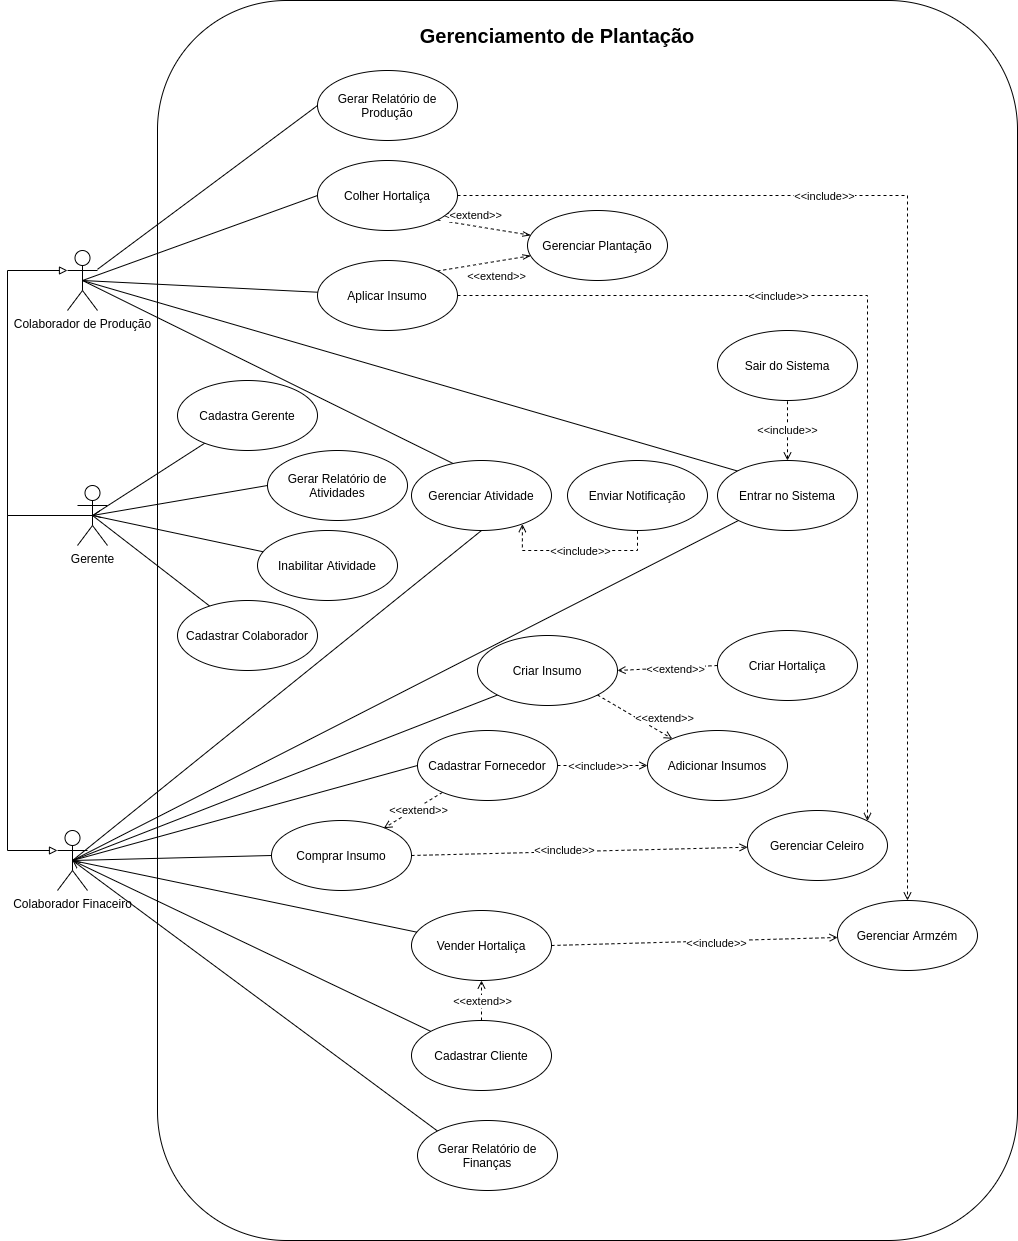

The diagram above was exported from draw.io. Its source (the exported page's mxGraphModel, read from the mxfile embedded in the PNG):
<mxGraphModel dx="1240" dy="1758" grid="1" gridSize="10" guides="1" tooltips="1" connect="1" arrows="1" fold="1" page="1" pageScale="1" pageWidth="827" pageHeight="1169" math="0" shadow="0">
  <root>
    <mxCell id="0" />
    <mxCell id="1" parent="0" />
    <mxCell id="-ifvsYcYRXXUxx4I0t9t-1" value="" style="rounded=1;whiteSpace=wrap;html=1;" vertex="1" parent="1">
      <mxGeometry x="160" y="-50" width="860" height="1240" as="geometry" />
    </mxCell>
    <mxCell id="-ifvsYcYRXXUxx4I0t9t-2" value="&lt;b&gt;&lt;font style=&quot;font-size: 20px&quot;&gt;Gerenciamento de Plantação&lt;/font&gt;&lt;/b&gt;" style="text;html=1;strokeColor=none;fillColor=none;align=center;verticalAlign=middle;whiteSpace=wrap;rounded=0;" vertex="1" parent="1">
      <mxGeometry x="260" y="-30" width="600" height="30" as="geometry" />
    </mxCell>
    <mxCell id="-ifvsYcYRXXUxx4I0t9t-11" style="rounded=0;orthogonalLoop=1;jettySize=auto;html=1;exitX=0.5;exitY=0.5;exitDx=0;exitDy=0;exitPerimeter=0;endArrow=none;endFill=0;" edge="1" parent="1" source="-ifvsYcYRXXUxx4I0t9t-3" target="-ifvsYcYRXXUxx4I0t9t-10">
      <mxGeometry relative="1" as="geometry" />
    </mxCell>
    <mxCell id="-ifvsYcYRXXUxx4I0t9t-12" style="rounded=0;orthogonalLoop=1;jettySize=auto;html=1;exitX=0.5;exitY=0.5;exitDx=0;exitDy=0;exitPerimeter=0;endArrow=none;endFill=0;" edge="1" parent="1" source="-ifvsYcYRXXUxx4I0t9t-3" target="-ifvsYcYRXXUxx4I0t9t-8">
      <mxGeometry relative="1" as="geometry" />
    </mxCell>
    <mxCell id="-ifvsYcYRXXUxx4I0t9t-13" style="edgeStyle=none;rounded=0;orthogonalLoop=1;jettySize=auto;html=1;endArrow=none;endFill=0;exitX=0.5;exitY=0.5;exitDx=0;exitDy=0;exitPerimeter=0;" edge="1" parent="1" source="-ifvsYcYRXXUxx4I0t9t-3" target="-ifvsYcYRXXUxx4I0t9t-9">
      <mxGeometry relative="1" as="geometry" />
    </mxCell>
    <mxCell id="-ifvsYcYRXXUxx4I0t9t-15" style="edgeStyle=orthogonalEdgeStyle;rounded=0;orthogonalLoop=1;jettySize=auto;html=1;exitX=0.5;exitY=0.5;exitDx=0;exitDy=0;exitPerimeter=0;entryX=0;entryY=0.3333333333333333;entryDx=0;entryDy=0;entryPerimeter=0;endArrow=block;endFill=0;" edge="1" parent="1" source="-ifvsYcYRXXUxx4I0t9t-3" target="-ifvsYcYRXXUxx4I0t9t-14">
      <mxGeometry relative="1" as="geometry">
        <Array as="points">
          <mxPoint x="10" y="465" />
          <mxPoint x="10" y="220" />
        </Array>
      </mxGeometry>
    </mxCell>
    <mxCell id="-ifvsYcYRXXUxx4I0t9t-17" style="edgeStyle=orthogonalEdgeStyle;rounded=0;orthogonalLoop=1;jettySize=auto;html=1;exitX=0.5;exitY=0.5;exitDx=0;exitDy=0;exitPerimeter=0;entryX=0;entryY=0.3333333333333333;entryDx=0;entryDy=0;entryPerimeter=0;endArrow=block;endFill=0;" edge="1" parent="1" source="-ifvsYcYRXXUxx4I0t9t-3" target="-ifvsYcYRXXUxx4I0t9t-16">
      <mxGeometry relative="1" as="geometry">
        <Array as="points">
          <mxPoint x="10" y="465" />
          <mxPoint x="10" y="800" />
        </Array>
      </mxGeometry>
    </mxCell>
    <mxCell id="-ifvsYcYRXXUxx4I0t9t-83" style="edgeStyle=none;rounded=0;orthogonalLoop=1;jettySize=auto;html=1;exitX=0.5;exitY=0.5;exitDx=0;exitDy=0;exitPerimeter=0;entryX=0;entryY=0.5;entryDx=0;entryDy=0;startArrow=open;startFill=0;endArrow=none;endFill=0;" edge="1" parent="1" source="-ifvsYcYRXXUxx4I0t9t-3" target="-ifvsYcYRXXUxx4I0t9t-82">
      <mxGeometry relative="1" as="geometry" />
    </mxCell>
    <mxCell id="-ifvsYcYRXXUxx4I0t9t-3" value="Gerente" style="shape=umlActor;verticalLabelPosition=bottom;verticalAlign=top;html=1;outlineConnect=0;" vertex="1" parent="1">
      <mxGeometry x="80" y="435" width="30" height="60" as="geometry" />
    </mxCell>
    <mxCell id="-ifvsYcYRXXUxx4I0t9t-8" value="Cadastra Gerente" style="ellipse;whiteSpace=wrap;html=1;" vertex="1" parent="1">
      <mxGeometry x="180" y="330" width="140" height="70" as="geometry" />
    </mxCell>
    <mxCell id="-ifvsYcYRXXUxx4I0t9t-9" value="Cadastrar Colaborador" style="ellipse;whiteSpace=wrap;html=1;" vertex="1" parent="1">
      <mxGeometry x="180" y="550" width="140" height="70" as="geometry" />
    </mxCell>
    <mxCell id="-ifvsYcYRXXUxx4I0t9t-10" value="Inabilitar Atividade" style="ellipse;whiteSpace=wrap;html=1;" vertex="1" parent="1">
      <mxGeometry x="260" y="480" width="140" height="70" as="geometry" />
    </mxCell>
    <mxCell id="-ifvsYcYRXXUxx4I0t9t-21" style="rounded=0;orthogonalLoop=1;jettySize=auto;html=1;exitX=0.5;exitY=0.5;exitDx=0;exitDy=0;exitPerimeter=0;entryX=0.304;entryY=0.05;entryDx=0;entryDy=0;endArrow=none;endFill=0;entryPerimeter=0;" edge="1" parent="1" source="-ifvsYcYRXXUxx4I0t9t-14" target="-ifvsYcYRXXUxx4I0t9t-18">
      <mxGeometry relative="1" as="geometry" />
    </mxCell>
    <mxCell id="-ifvsYcYRXXUxx4I0t9t-22" style="edgeStyle=none;rounded=0;orthogonalLoop=1;jettySize=auto;html=1;exitX=0.5;exitY=0.5;exitDx=0;exitDy=0;exitPerimeter=0;endArrow=none;endFill=0;entryX=0;entryY=0;entryDx=0;entryDy=0;" edge="1" parent="1" source="-ifvsYcYRXXUxx4I0t9t-14" target="-ifvsYcYRXXUxx4I0t9t-19">
      <mxGeometry relative="1" as="geometry">
        <mxPoint x="730" y="445" as="targetPoint" />
      </mxGeometry>
    </mxCell>
    <mxCell id="-ifvsYcYRXXUxx4I0t9t-27" style="edgeStyle=none;rounded=0;orthogonalLoop=1;jettySize=auto;html=1;exitX=0.5;exitY=0.5;exitDx=0;exitDy=0;exitPerimeter=0;entryX=0;entryY=0.5;entryDx=0;entryDy=0;endArrow=none;endFill=0;" edge="1" parent="1" source="-ifvsYcYRXXUxx4I0t9t-14" target="-ifvsYcYRXXUxx4I0t9t-26">
      <mxGeometry relative="1" as="geometry" />
    </mxCell>
    <mxCell id="-ifvsYcYRXXUxx4I0t9t-28" style="edgeStyle=none;rounded=0;orthogonalLoop=1;jettySize=auto;html=1;exitX=0.5;exitY=0.5;exitDx=0;exitDy=0;exitPerimeter=0;endArrow=none;endFill=0;" edge="1" parent="1" source="-ifvsYcYRXXUxx4I0t9t-14" target="-ifvsYcYRXXUxx4I0t9t-25">
      <mxGeometry relative="1" as="geometry" />
    </mxCell>
    <mxCell id="-ifvsYcYRXXUxx4I0t9t-14" value="Colaborador de Produção" style="shape=umlActor;verticalLabelPosition=bottom;verticalAlign=top;html=1;" vertex="1" parent="1">
      <mxGeometry x="70" y="200" width="30" height="60" as="geometry" />
    </mxCell>
    <mxCell id="-ifvsYcYRXXUxx4I0t9t-23" style="edgeStyle=none;rounded=0;orthogonalLoop=1;jettySize=auto;html=1;exitX=0.5;exitY=0.5;exitDx=0;exitDy=0;exitPerimeter=0;endArrow=none;endFill=0;entryX=0.5;entryY=1;entryDx=0;entryDy=0;" edge="1" parent="1" source="-ifvsYcYRXXUxx4I0t9t-16" target="-ifvsYcYRXXUxx4I0t9t-18">
      <mxGeometry relative="1" as="geometry" />
    </mxCell>
    <mxCell id="-ifvsYcYRXXUxx4I0t9t-24" style="edgeStyle=none;rounded=0;orthogonalLoop=1;jettySize=auto;html=1;exitX=0.5;exitY=0.5;exitDx=0;exitDy=0;exitPerimeter=0;endArrow=none;endFill=0;" edge="1" parent="1" source="-ifvsYcYRXXUxx4I0t9t-16" target="-ifvsYcYRXXUxx4I0t9t-19">
      <mxGeometry relative="1" as="geometry" />
    </mxCell>
    <mxCell id="-ifvsYcYRXXUxx4I0t9t-42" style="edgeStyle=none;rounded=0;orthogonalLoop=1;jettySize=auto;html=1;exitX=0.5;exitY=0.5;exitDx=0;exitDy=0;exitPerimeter=0;entryX=0;entryY=1;entryDx=0;entryDy=0;endArrow=none;endFill=0;" edge="1" parent="1" source="-ifvsYcYRXXUxx4I0t9t-16" target="-ifvsYcYRXXUxx4I0t9t-37">
      <mxGeometry relative="1" as="geometry" />
    </mxCell>
    <mxCell id="-ifvsYcYRXXUxx4I0t9t-43" style="edgeStyle=none;rounded=0;orthogonalLoop=1;jettySize=auto;html=1;exitX=0.5;exitY=0.5;exitDx=0;exitDy=0;exitPerimeter=0;entryX=0;entryY=0.5;entryDx=0;entryDy=0;endArrow=none;endFill=0;" edge="1" parent="1" source="-ifvsYcYRXXUxx4I0t9t-16" target="-ifvsYcYRXXUxx4I0t9t-39">
      <mxGeometry relative="1" as="geometry" />
    </mxCell>
    <mxCell id="-ifvsYcYRXXUxx4I0t9t-44" style="edgeStyle=none;rounded=0;orthogonalLoop=1;jettySize=auto;html=1;exitX=0.5;exitY=0.5;exitDx=0;exitDy=0;exitPerimeter=0;entryX=0;entryY=0.5;entryDx=0;entryDy=0;endArrow=none;endFill=0;" edge="1" parent="1" source="-ifvsYcYRXXUxx4I0t9t-16" target="-ifvsYcYRXXUxx4I0t9t-38">
      <mxGeometry relative="1" as="geometry" />
    </mxCell>
    <mxCell id="-ifvsYcYRXXUxx4I0t9t-45" style="edgeStyle=none;rounded=0;orthogonalLoop=1;jettySize=auto;html=1;exitX=0.5;exitY=0.5;exitDx=0;exitDy=0;exitPerimeter=0;endArrow=none;endFill=0;" edge="1" parent="1" source="-ifvsYcYRXXUxx4I0t9t-16" target="-ifvsYcYRXXUxx4I0t9t-40">
      <mxGeometry relative="1" as="geometry" />
    </mxCell>
    <mxCell id="-ifvsYcYRXXUxx4I0t9t-46" style="edgeStyle=none;rounded=0;orthogonalLoop=1;jettySize=auto;html=1;exitX=0.5;exitY=0.5;exitDx=0;exitDy=0;exitPerimeter=0;endArrow=none;endFill=0;" edge="1" parent="1" source="-ifvsYcYRXXUxx4I0t9t-16" target="-ifvsYcYRXXUxx4I0t9t-41">
      <mxGeometry relative="1" as="geometry" />
    </mxCell>
    <mxCell id="-ifvsYcYRXXUxx4I0t9t-89" style="edgeStyle=none;rounded=0;orthogonalLoop=1;jettySize=auto;html=1;exitX=0.5;exitY=0.5;exitDx=0;exitDy=0;exitPerimeter=0;entryX=0;entryY=0;entryDx=0;entryDy=0;startArrow=open;startFill=0;endArrow=none;endFill=0;" edge="1" parent="1" source="-ifvsYcYRXXUxx4I0t9t-16" target="-ifvsYcYRXXUxx4I0t9t-84">
      <mxGeometry relative="1" as="geometry" />
    </mxCell>
    <mxCell id="-ifvsYcYRXXUxx4I0t9t-16" value="Colaborador Finaceiro" style="shape=umlActor;verticalLabelPosition=bottom;verticalAlign=top;html=1;" vertex="1" parent="1">
      <mxGeometry x="60" y="780" width="30" height="60" as="geometry" />
    </mxCell>
    <mxCell id="-ifvsYcYRXXUxx4I0t9t-80" style="edgeStyle=orthogonalEdgeStyle;rounded=0;orthogonalLoop=1;jettySize=auto;html=1;exitX=0.792;exitY=0.909;exitDx=0;exitDy=0;entryX=0.5;entryY=1;entryDx=0;entryDy=0;dashed=1;endArrow=none;endFill=0;startArrow=open;startFill=0;exitPerimeter=0;" edge="1" parent="1" source="-ifvsYcYRXXUxx4I0t9t-18" target="-ifvsYcYRXXUxx4I0t9t-78">
      <mxGeometry relative="1" as="geometry">
        <Array as="points">
          <mxPoint x="525" y="500" />
          <mxPoint x="640" y="500" />
        </Array>
      </mxGeometry>
    </mxCell>
    <mxCell id="-ifvsYcYRXXUxx4I0t9t-81" value="&amp;lt;&amp;lt;include&amp;gt;&amp;gt;" style="edgeLabel;html=1;align=center;verticalAlign=middle;resizable=0;points=[];" vertex="1" connectable="0" parent="-ifvsYcYRXXUxx4I0t9t-80">
      <mxGeometry x="0.0457" relative="1" as="geometry">
        <mxPoint as="offset" />
      </mxGeometry>
    </mxCell>
    <mxCell id="-ifvsYcYRXXUxx4I0t9t-18" value="Gerenciar Atividade" style="ellipse;whiteSpace=wrap;html=1;" vertex="1" parent="1">
      <mxGeometry x="414" y="410" width="140" height="70" as="geometry" />
    </mxCell>
    <mxCell id="-ifvsYcYRXXUxx4I0t9t-87" value="&amp;lt;&amp;lt;include&amp;gt;&amp;gt;" style="edgeStyle=none;rounded=0;orthogonalLoop=1;jettySize=auto;html=1;exitX=0.5;exitY=0;exitDx=0;exitDy=0;startArrow=open;startFill=0;endArrow=none;endFill=0;dashed=1;" edge="1" parent="1" source="-ifvsYcYRXXUxx4I0t9t-19" target="-ifvsYcYRXXUxx4I0t9t-86">
      <mxGeometry relative="1" as="geometry" />
    </mxCell>
    <mxCell id="-ifvsYcYRXXUxx4I0t9t-19" value="Entrar no Sistema" style="ellipse;whiteSpace=wrap;html=1;" vertex="1" parent="1">
      <mxGeometry x="720" y="410" width="140" height="70" as="geometry" />
    </mxCell>
    <mxCell id="-ifvsYcYRXXUxx4I0t9t-33" style="edgeStyle=none;rounded=0;orthogonalLoop=1;jettySize=auto;html=1;exitX=1;exitY=0;exitDx=0;exitDy=0;dashed=1;endArrow=openThin;endFill=0;" edge="1" parent="1" source="-ifvsYcYRXXUxx4I0t9t-25" target="-ifvsYcYRXXUxx4I0t9t-29">
      <mxGeometry relative="1" as="geometry" />
    </mxCell>
    <mxCell id="-ifvsYcYRXXUxx4I0t9t-73" style="edgeStyle=orthogonalEdgeStyle;rounded=0;orthogonalLoop=1;jettySize=auto;html=1;exitX=1;exitY=0.5;exitDx=0;exitDy=0;dashed=1;endArrow=open;endFill=0;" edge="1" parent="1" source="-ifvsYcYRXXUxx4I0t9t-25" target="-ifvsYcYRXXUxx4I0t9t-66">
      <mxGeometry relative="1" as="geometry">
        <Array as="points">
          <mxPoint x="870" y="245" />
        </Array>
      </mxGeometry>
    </mxCell>
    <mxCell id="-ifvsYcYRXXUxx4I0t9t-74" value="&amp;lt;&amp;lt;include&amp;gt;&amp;gt;" style="edgeLabel;html=1;align=center;verticalAlign=middle;resizable=0;points=[];" vertex="1" connectable="0" parent="-ifvsYcYRXXUxx4I0t9t-73">
      <mxGeometry x="-0.4585" y="3" relative="1" as="geometry">
        <mxPoint x="67" y="3" as="offset" />
      </mxGeometry>
    </mxCell>
    <mxCell id="-ifvsYcYRXXUxx4I0t9t-25" value="Aplicar Insumo" style="ellipse;whiteSpace=wrap;html=1;" vertex="1" parent="1">
      <mxGeometry x="320" y="210" width="140" height="70" as="geometry" />
    </mxCell>
    <mxCell id="-ifvsYcYRXXUxx4I0t9t-31" style="edgeStyle=none;rounded=0;orthogonalLoop=1;jettySize=auto;html=1;exitX=1;exitY=1;exitDx=0;exitDy=0;endArrow=openThin;endFill=0;dashed=1;" edge="1" parent="1" source="-ifvsYcYRXXUxx4I0t9t-26" target="-ifvsYcYRXXUxx4I0t9t-29">
      <mxGeometry relative="1" as="geometry" />
    </mxCell>
    <mxCell id="-ifvsYcYRXXUxx4I0t9t-32" value="&amp;lt;&amp;lt;extend&amp;gt;&amp;gt;" style="edgeLabel;html=1;align=center;verticalAlign=middle;resizable=0;points=[];" vertex="1" connectable="0" parent="-ifvsYcYRXXUxx4I0t9t-31">
      <mxGeometry x="0.546" y="-4" relative="1" as="geometry">
        <mxPoint x="-36.959999999999994" y="-20.97" as="offset" />
      </mxGeometry>
    </mxCell>
    <mxCell id="-ifvsYcYRXXUxx4I0t9t-36" value="&amp;lt;&amp;lt;extend&amp;gt;&amp;gt;" style="edgeLabel;html=1;align=center;verticalAlign=middle;resizable=0;points=[];" vertex="1" connectable="0" parent="-ifvsYcYRXXUxx4I0t9t-31">
      <mxGeometry x="0.546" y="-4" relative="1" as="geometry">
        <mxPoint x="-12.86" y="40" as="offset" />
      </mxGeometry>
    </mxCell>
    <mxCell id="-ifvsYcYRXXUxx4I0t9t-75" style="edgeStyle=orthogonalEdgeStyle;rounded=0;orthogonalLoop=1;jettySize=auto;html=1;exitX=1;exitY=0.5;exitDx=0;exitDy=0;dashed=1;endArrow=open;endFill=0;" edge="1" parent="1" source="-ifvsYcYRXXUxx4I0t9t-26" target="-ifvsYcYRXXUxx4I0t9t-70">
      <mxGeometry relative="1" as="geometry" />
    </mxCell>
    <mxCell id="-ifvsYcYRXXUxx4I0t9t-76" value="&amp;lt;&amp;lt;include&amp;gt;&amp;gt;" style="edgeLabel;html=1;align=center;verticalAlign=middle;resizable=0;points=[];" vertex="1" connectable="0" parent="-ifvsYcYRXXUxx4I0t9t-75">
      <mxGeometry x="-0.6502" relative="1" as="geometry">
        <mxPoint x="165" as="offset" />
      </mxGeometry>
    </mxCell>
    <mxCell id="-ifvsYcYRXXUxx4I0t9t-26" value="Colher Hortaliça" style="ellipse;whiteSpace=wrap;html=1;" vertex="1" parent="1">
      <mxGeometry x="320" y="110" width="140" height="70" as="geometry" />
    </mxCell>
    <mxCell id="-ifvsYcYRXXUxx4I0t9t-29" value="Gerenciar Plantação" style="ellipse;whiteSpace=wrap;html=1;" vertex="1" parent="1">
      <mxGeometry x="530" y="160" width="140" height="70" as="geometry" />
    </mxCell>
    <mxCell id="-ifvsYcYRXXUxx4I0t9t-56" style="edgeStyle=none;rounded=0;orthogonalLoop=1;jettySize=auto;html=1;exitX=1;exitY=1;exitDx=0;exitDy=0;dashed=1;endArrow=open;endFill=0;" edge="1" parent="1" source="-ifvsYcYRXXUxx4I0t9t-37" target="-ifvsYcYRXXUxx4I0t9t-54">
      <mxGeometry relative="1" as="geometry" />
    </mxCell>
    <mxCell id="-ifvsYcYRXXUxx4I0t9t-37" value="Criar Insumo" style="ellipse;whiteSpace=wrap;html=1;" vertex="1" parent="1">
      <mxGeometry x="480" y="585" width="140" height="70" as="geometry" />
    </mxCell>
    <mxCell id="-ifvsYcYRXXUxx4I0t9t-68" style="edgeStyle=none;rounded=0;orthogonalLoop=1;jettySize=auto;html=1;exitX=1;exitY=0.5;exitDx=0;exitDy=0;dashed=1;endArrow=open;endFill=0;" edge="1" parent="1" source="-ifvsYcYRXXUxx4I0t9t-38" target="-ifvsYcYRXXUxx4I0t9t-66">
      <mxGeometry relative="1" as="geometry" />
    </mxCell>
    <mxCell id="-ifvsYcYRXXUxx4I0t9t-69" value="&amp;lt;&amp;lt;include&amp;gt;&amp;gt;" style="edgeLabel;html=1;align=center;verticalAlign=middle;resizable=0;points=[];" vertex="1" connectable="0" parent="-ifvsYcYRXXUxx4I0t9t-68">
      <mxGeometry x="-0.0942" y="2" relative="1" as="geometry">
        <mxPoint as="offset" />
      </mxGeometry>
    </mxCell>
    <mxCell id="-ifvsYcYRXXUxx4I0t9t-38" value="Comprar Insumo" style="ellipse;whiteSpace=wrap;html=1;" vertex="1" parent="1">
      <mxGeometry x="274" y="770" width="140" height="70" as="geometry" />
    </mxCell>
    <mxCell id="-ifvsYcYRXXUxx4I0t9t-59" style="edgeStyle=none;rounded=0;orthogonalLoop=1;jettySize=auto;html=1;exitX=1;exitY=0.5;exitDx=0;exitDy=0;dashed=1;endArrow=open;endFill=0;" edge="1" parent="1" source="-ifvsYcYRXXUxx4I0t9t-39" target="-ifvsYcYRXXUxx4I0t9t-54">
      <mxGeometry relative="1" as="geometry" />
    </mxCell>
    <mxCell id="-ifvsYcYRXXUxx4I0t9t-60" value="&amp;lt;&amp;lt;include&amp;gt;&amp;gt;" style="edgeLabel;html=1;align=center;verticalAlign=middle;resizable=0;points=[];" vertex="1" connectable="0" parent="-ifvsYcYRXXUxx4I0t9t-59">
      <mxGeometry x="-0.2728" y="-2" relative="1" as="geometry">
        <mxPoint x="7.59" y="-2" as="offset" />
      </mxGeometry>
    </mxCell>
    <mxCell id="-ifvsYcYRXXUxx4I0t9t-62" style="edgeStyle=none;rounded=0;orthogonalLoop=1;jettySize=auto;html=1;entryX=0.802;entryY=0.11;entryDx=0;entryDy=0;dashed=1;endArrow=open;endFill=0;entryPerimeter=0;" edge="1" parent="1" source="-ifvsYcYRXXUxx4I0t9t-39" target="-ifvsYcYRXXUxx4I0t9t-38">
      <mxGeometry relative="1" as="geometry" />
    </mxCell>
    <mxCell id="-ifvsYcYRXXUxx4I0t9t-63" value="&amp;lt;&amp;lt;extend&amp;gt;&amp;gt;" style="edgeLabel;html=1;align=center;verticalAlign=middle;resizable=0;points=[];" vertex="1" connectable="0" parent="-ifvsYcYRXXUxx4I0t9t-62">
      <mxGeometry x="-0.316" y="-1" relative="1" as="geometry">
        <mxPoint x="-4.61" y="6.64" as="offset" />
      </mxGeometry>
    </mxCell>
    <mxCell id="-ifvsYcYRXXUxx4I0t9t-39" value="Cadastrar Fornecedor" style="ellipse;whiteSpace=wrap;html=1;" vertex="1" parent="1">
      <mxGeometry x="420" y="680" width="140" height="70" as="geometry" />
    </mxCell>
    <mxCell id="-ifvsYcYRXXUxx4I0t9t-71" style="edgeStyle=none;rounded=0;orthogonalLoop=1;jettySize=auto;html=1;exitX=1;exitY=0.5;exitDx=0;exitDy=0;dashed=1;endArrow=open;endFill=0;" edge="1" parent="1" source="-ifvsYcYRXXUxx4I0t9t-40" target="-ifvsYcYRXXUxx4I0t9t-70">
      <mxGeometry relative="1" as="geometry" />
    </mxCell>
    <mxCell id="-ifvsYcYRXXUxx4I0t9t-72" value="&amp;lt;&amp;lt;include&amp;gt;&amp;gt;" style="edgeLabel;html=1;align=center;verticalAlign=middle;resizable=0;points=[];" vertex="1" connectable="0" parent="-ifvsYcYRXXUxx4I0t9t-71">
      <mxGeometry x="0.1448" y="-2" relative="1" as="geometry">
        <mxPoint as="offset" />
      </mxGeometry>
    </mxCell>
    <mxCell id="-ifvsYcYRXXUxx4I0t9t-40" value="Vender Hortaliça" style="ellipse;whiteSpace=wrap;html=1;" vertex="1" parent="1">
      <mxGeometry x="414" y="860" width="140" height="70" as="geometry" />
    </mxCell>
    <mxCell id="-ifvsYcYRXXUxx4I0t9t-64" style="edgeStyle=none;rounded=0;orthogonalLoop=1;jettySize=auto;html=1;exitX=0.5;exitY=0;exitDx=0;exitDy=0;dashed=1;endArrow=open;endFill=0;" edge="1" parent="1" source="-ifvsYcYRXXUxx4I0t9t-41" target="-ifvsYcYRXXUxx4I0t9t-40">
      <mxGeometry relative="1" as="geometry" />
    </mxCell>
    <mxCell id="-ifvsYcYRXXUxx4I0t9t-65" value="&amp;lt;&amp;lt;extend&amp;gt;&amp;gt;" style="edgeLabel;html=1;align=center;verticalAlign=middle;resizable=0;points=[];" vertex="1" connectable="0" parent="-ifvsYcYRXXUxx4I0t9t-64">
      <mxGeometry x="-0.21" y="-2" relative="1" as="geometry">
        <mxPoint x="-2" y="-4" as="offset" />
      </mxGeometry>
    </mxCell>
    <mxCell id="-ifvsYcYRXXUxx4I0t9t-41" value="Cadastrar Cliente" style="ellipse;whiteSpace=wrap;html=1;" vertex="1" parent="1">
      <mxGeometry x="414" y="970" width="140" height="70" as="geometry" />
    </mxCell>
    <mxCell id="-ifvsYcYRXXUxx4I0t9t-52" style="edgeStyle=none;rounded=0;orthogonalLoop=1;jettySize=auto;html=1;exitX=0;exitY=0.5;exitDx=0;exitDy=0;entryX=1;entryY=0.5;entryDx=0;entryDy=0;dashed=1;endArrow=open;endFill=0;" edge="1" parent="1" source="-ifvsYcYRXXUxx4I0t9t-47" target="-ifvsYcYRXXUxx4I0t9t-37">
      <mxGeometry relative="1" as="geometry" />
    </mxCell>
    <mxCell id="-ifvsYcYRXXUxx4I0t9t-53" value="&amp;lt;&amp;lt;extend&amp;gt;&amp;gt;" style="edgeLabel;html=1;align=center;verticalAlign=middle;resizable=0;points=[];" vertex="1" connectable="0" parent="-ifvsYcYRXXUxx4I0t9t-52">
      <mxGeometry x="-0.1321" y="1" relative="1" as="geometry">
        <mxPoint as="offset" />
      </mxGeometry>
    </mxCell>
    <mxCell id="-ifvsYcYRXXUxx4I0t9t-57" value="&amp;lt;&amp;lt;extend&amp;gt;&amp;gt;" style="edgeLabel;html=1;align=center;verticalAlign=middle;resizable=0;points=[];" vertex="1" connectable="0" parent="-ifvsYcYRXXUxx4I0t9t-52">
      <mxGeometry x="-0.1321" y="1" relative="1" as="geometry">
        <mxPoint x="-10.690000000000001" y="49" as="offset" />
      </mxGeometry>
    </mxCell>
    <mxCell id="-ifvsYcYRXXUxx4I0t9t-47" value="Criar Hortaliça" style="ellipse;whiteSpace=wrap;html=1;" vertex="1" parent="1">
      <mxGeometry x="720" y="580" width="140" height="70" as="geometry" />
    </mxCell>
    <mxCell id="-ifvsYcYRXXUxx4I0t9t-54" value="Adicionar Insumos" style="ellipse;whiteSpace=wrap;html=1;" vertex="1" parent="1">
      <mxGeometry x="650" y="680" width="140" height="70" as="geometry" />
    </mxCell>
    <mxCell id="-ifvsYcYRXXUxx4I0t9t-66" value="Gerenciar Celeiro" style="ellipse;whiteSpace=wrap;html=1;" vertex="1" parent="1">
      <mxGeometry x="750" y="760" width="140" height="70" as="geometry" />
    </mxCell>
    <mxCell id="-ifvsYcYRXXUxx4I0t9t-70" value="Gerenciar Armzém" style="ellipse;whiteSpace=wrap;html=1;" vertex="1" parent="1">
      <mxGeometry x="840" y="850" width="140" height="70" as="geometry" />
    </mxCell>
    <mxCell id="-ifvsYcYRXXUxx4I0t9t-78" value="Enviar Notificação" style="ellipse;whiteSpace=wrap;html=1;" vertex="1" parent="1">
      <mxGeometry x="570" y="410" width="140" height="70" as="geometry" />
    </mxCell>
    <mxCell id="-ifvsYcYRXXUxx4I0t9t-82" value="Gerar Relatório de Atividades" style="ellipse;whiteSpace=wrap;html=1;" vertex="1" parent="1">
      <mxGeometry x="270" y="400" width="140" height="70" as="geometry" />
    </mxCell>
    <mxCell id="-ifvsYcYRXXUxx4I0t9t-84" value="Gerar Relatório de Finanças" style="ellipse;whiteSpace=wrap;html=1;" vertex="1" parent="1">
      <mxGeometry x="420" y="1070" width="140" height="70" as="geometry" />
    </mxCell>
    <mxCell id="-ifvsYcYRXXUxx4I0t9t-88" style="edgeStyle=none;rounded=0;orthogonalLoop=1;jettySize=auto;html=1;exitX=0;exitY=0.5;exitDx=0;exitDy=0;startArrow=none;startFill=0;endArrow=none;endFill=0;" edge="1" parent="1" source="-ifvsYcYRXXUxx4I0t9t-85" target="-ifvsYcYRXXUxx4I0t9t-14">
      <mxGeometry relative="1" as="geometry" />
    </mxCell>
    <mxCell id="-ifvsYcYRXXUxx4I0t9t-85" value="Gerar Relatório de Produção" style="ellipse;whiteSpace=wrap;html=1;" vertex="1" parent="1">
      <mxGeometry x="320" y="20" width="140" height="70" as="geometry" />
    </mxCell>
    <mxCell id="-ifvsYcYRXXUxx4I0t9t-86" value="Sair do Sistema" style="ellipse;whiteSpace=wrap;html=1;" vertex="1" parent="1">
      <mxGeometry x="720" y="280" width="140" height="70" as="geometry" />
    </mxCell>
  </root>
</mxGraphModel>